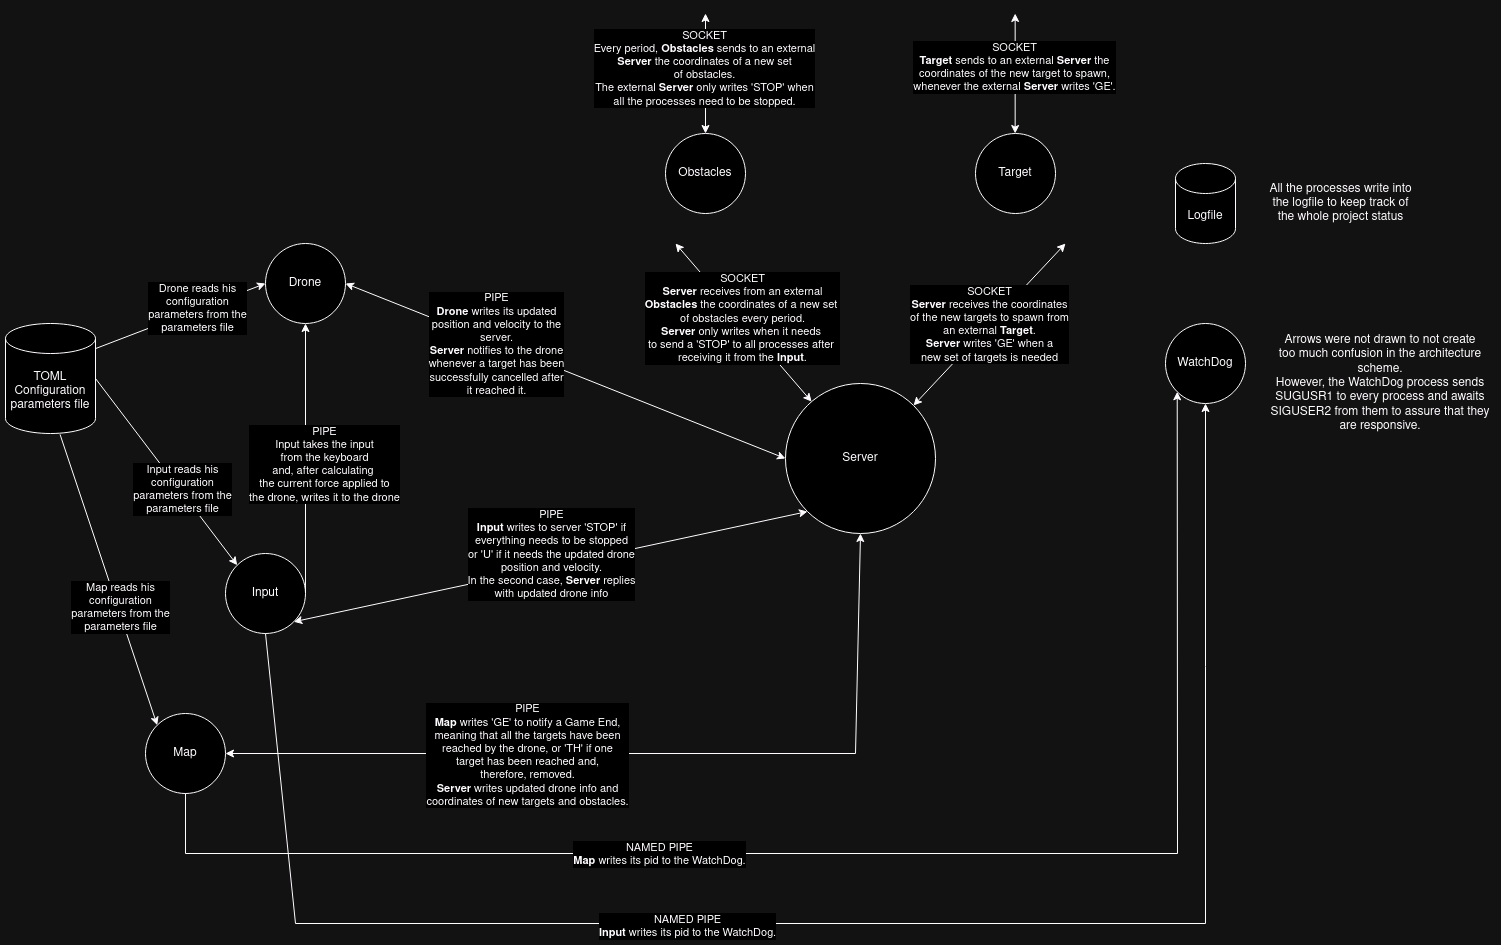

The diagram above was exported from draw.io. Its source (the exported page's mxGraphModel, read from the mxfile embedded in the PNG):
<mxGraphModel dx="1943" dy="1136" grid="1" gridSize="10" guides="1" tooltips="1" connect="1" arrows="1" fold="1" page="1" pageScale="1" pageWidth="1654" pageHeight="1169" math="0" shadow="0">
  <root>
    <mxCell id="0" />
    <mxCell id="1" parent="0" />
    <mxCell id="zq4967YOsq_BtjJjOVIj-1" value="&lt;div&gt;TOML&lt;/div&gt;&lt;div&gt;Configuration parameters file&lt;/div&gt;" style="shape=cylinder3;whiteSpace=wrap;html=1;boundedLbl=1;backgroundOutline=1;size=15;" parent="1" vertex="1">
      <mxGeometry x="70" y="320" width="90" height="110" as="geometry" />
    </mxCell>
    <mxCell id="zq4967YOsq_BtjJjOVIj-3" value="&lt;div&gt;Drone&lt;/div&gt;" style="ellipse;whiteSpace=wrap;html=1;aspect=fixed;" parent="1" vertex="1">
      <mxGeometry x="330" y="240" width="80" height="80" as="geometry" />
    </mxCell>
    <mxCell id="zq4967YOsq_BtjJjOVIj-4" value="&lt;div&gt;Input&lt;/div&gt;" style="ellipse;whiteSpace=wrap;html=1;aspect=fixed;" parent="1" vertex="1">
      <mxGeometry x="290" y="550" width="80" height="80" as="geometry" />
    </mxCell>
    <mxCell id="zq4967YOsq_BtjJjOVIj-5" value="&lt;div&gt;Map&lt;/div&gt;" style="ellipse;whiteSpace=wrap;html=1;aspect=fixed;" parent="1" vertex="1">
      <mxGeometry x="210" y="710" width="80" height="80" as="geometry" />
    </mxCell>
    <mxCell id="zq4967YOsq_BtjJjOVIj-6" value="Server" style="ellipse;whiteSpace=wrap;html=1;aspect=fixed;" parent="1" vertex="1">
      <mxGeometry x="850" y="380" width="150" height="150" as="geometry" />
    </mxCell>
    <mxCell id="zq4967YOsq_BtjJjOVIj-7" value="WatchDog" style="ellipse;whiteSpace=wrap;html=1;aspect=fixed;" parent="1" vertex="1">
      <mxGeometry x="1230" y="320" width="80" height="80" as="geometry" />
    </mxCell>
    <mxCell id="zq4967YOsq_BtjJjOVIj-16" value="Logfile" style="shape=cylinder3;whiteSpace=wrap;html=1;boundedLbl=1;backgroundOutline=1;size=15;" parent="1" vertex="1">
      <mxGeometry x="1240" y="160" width="60" height="80" as="geometry" />
    </mxCell>
    <mxCell id="zq4967YOsq_BtjJjOVIj-25" value="" style="endArrow=classic;html=1;rounded=0;exitX=1;exitY=0.5;exitDx=0;exitDy=0;entryX=0.5;entryY=1;entryDx=0;entryDy=0;" parent="1" source="zq4967YOsq_BtjJjOVIj-4" target="zq4967YOsq_BtjJjOVIj-3" edge="1">
      <mxGeometry width="50" height="50" relative="1" as="geometry">
        <mxPoint x="460" y="570" as="sourcePoint" />
        <mxPoint x="605.4545454545455" y="438.63636363636374" as="targetPoint" />
      </mxGeometry>
    </mxCell>
    <mxCell id="zq4967YOsq_BtjJjOVIj-26" value="&lt;div&gt;PIPE&lt;br&gt;&lt;/div&gt;&lt;div&gt;Input takes the input&lt;/div&gt;&lt;div&gt;from the keyboard&lt;/div&gt;&lt;div&gt;and, after calculating&amp;nbsp;&lt;/div&gt;&lt;div&gt;the current force applied to&lt;/div&gt;&lt;div&gt;the drone, writes it to the drone&lt;br&gt;&lt;/div&gt;" style="edgeLabel;html=1;align=center;verticalAlign=middle;resizable=0;points=[];" parent="zq4967YOsq_BtjJjOVIj-25" connectable="0" vertex="1">
      <mxGeometry x="-0.3841" y="-1" relative="1" as="geometry">
        <mxPoint x="17" y="-47" as="offset" />
      </mxGeometry>
    </mxCell>
    <mxCell id="zq4967YOsq_BtjJjOVIj-37" value="" style="endArrow=classic;html=1;rounded=0;entryX=0;entryY=0.5;entryDx=0;entryDy=0;exitX=1.004;exitY=0.227;exitDx=0;exitDy=0;exitPerimeter=0;" parent="1" source="zq4967YOsq_BtjJjOVIj-1" target="zq4967YOsq_BtjJjOVIj-3" edge="1">
      <mxGeometry width="50" height="50" relative="1" as="geometry">
        <mxPoint x="230" y="470" as="sourcePoint" />
        <mxPoint x="280" y="420" as="targetPoint" />
      </mxGeometry>
    </mxCell>
    <mxCell id="zq4967YOsq_BtjJjOVIj-38" value="&lt;div&gt;Drone reads his &lt;br&gt;&lt;/div&gt;&lt;div&gt;configuration&lt;/div&gt;&lt;div&gt;parameters from the&lt;/div&gt;&lt;div&gt;parameters file&lt;br&gt;&lt;/div&gt;" style="edgeLabel;html=1;align=center;verticalAlign=middle;resizable=0;points=[];" parent="zq4967YOsq_BtjJjOVIj-37" connectable="0" vertex="1">
      <mxGeometry x="0.1886" y="2" relative="1" as="geometry">
        <mxPoint as="offset" />
      </mxGeometry>
    </mxCell>
    <mxCell id="zq4967YOsq_BtjJjOVIj-41" value="" style="endArrow=classic;html=1;rounded=0;entryX=0;entryY=0;entryDx=0;entryDy=0;exitX=1;exitY=0.5;exitDx=0;exitDy=0;exitPerimeter=0;" parent="1" source="zq4967YOsq_BtjJjOVIj-1" target="zq4967YOsq_BtjJjOVIj-4" edge="1">
      <mxGeometry width="50" height="50" relative="1" as="geometry">
        <mxPoint x="160" y="405" as="sourcePoint" />
        <mxPoint x="330" y="340" as="targetPoint" />
      </mxGeometry>
    </mxCell>
    <mxCell id="zq4967YOsq_BtjJjOVIj-42" value="&lt;div&gt;Input reads his &lt;br&gt;&lt;/div&gt;&lt;div&gt;configuration&lt;/div&gt;&lt;div&gt;parameters from the&lt;/div&gt;&lt;div&gt;parameters file&lt;br&gt;&lt;/div&gt;" style="edgeLabel;html=1;align=center;verticalAlign=middle;resizable=0;points=[];" parent="zq4967YOsq_BtjJjOVIj-41" connectable="0" vertex="1">
      <mxGeometry x="0.1886" y="2" relative="1" as="geometry">
        <mxPoint as="offset" />
      </mxGeometry>
    </mxCell>
    <mxCell id="zq4967YOsq_BtjJjOVIj-44" value="" style="endArrow=classic;html=1;rounded=0;entryX=0;entryY=0;entryDx=0;entryDy=0;exitX=0.606;exitY=1.008;exitDx=0;exitDy=0;exitPerimeter=0;" parent="1" source="zq4967YOsq_BtjJjOVIj-1" target="zq4967YOsq_BtjJjOVIj-5" edge="1">
      <mxGeometry width="50" height="50" relative="1" as="geometry">
        <mxPoint x="110" y="430" as="sourcePoint" />
        <mxPoint x="202" y="577" as="targetPoint" />
      </mxGeometry>
    </mxCell>
    <mxCell id="zq4967YOsq_BtjJjOVIj-45" value="&lt;div&gt;Map reads his &lt;br&gt;&lt;/div&gt;&lt;div&gt;configuration&lt;/div&gt;&lt;div&gt;parameters from the&lt;/div&gt;&lt;div&gt;parameters file&lt;br&gt;&lt;/div&gt;" style="edgeLabel;html=1;align=center;verticalAlign=middle;resizable=0;points=[];" parent="zq4967YOsq_BtjJjOVIj-44" connectable="0" vertex="1">
      <mxGeometry x="0.1886" y="2" relative="1" as="geometry">
        <mxPoint as="offset" />
      </mxGeometry>
    </mxCell>
    <mxCell id="zq4967YOsq_BtjJjOVIj-46" value="&lt;div&gt;Arrows were not drawn to not create&lt;/div&gt;&lt;div&gt;too much confusion in the architecture&lt;/div&gt;&lt;div&gt;scheme.&lt;/div&gt;&lt;div&gt;However, the WatchDog process sends&lt;/div&gt;&lt;div&gt;SUGUSR1 to every process and awaits&lt;/div&gt;&lt;div&gt;SIGUSER2 from them to assure that they&lt;/div&gt;&lt;div&gt;are responsive.&lt;br&gt;&lt;/div&gt;" style="text;html=1;strokeColor=none;fillColor=none;align=center;verticalAlign=middle;whiteSpace=wrap;rounded=0;" parent="1" vertex="1">
      <mxGeometry x="1330" y="300" width="230" height="160" as="geometry" />
    </mxCell>
    <mxCell id="qZAYE0hKufbyx2xLC-O7-1" value="" style="endArrow=classic;html=1;rounded=0;exitX=0.5;exitY=1;exitDx=0;exitDy=0;entryX=0;entryY=1;entryDx=0;entryDy=0;" parent="1" source="zq4967YOsq_BtjJjOVIj-5" target="zq4967YOsq_BtjJjOVIj-7" edge="1">
      <mxGeometry width="50" height="50" relative="1" as="geometry">
        <mxPoint x="310" y="860" as="sourcePoint" />
        <mxPoint x="1330" y="840" as="targetPoint" />
        <Array as="points">
          <mxPoint x="250" y="850" />
          <mxPoint x="1242" y="850" />
        </Array>
      </mxGeometry>
    </mxCell>
    <mxCell id="qZAYE0hKufbyx2xLC-O7-2" value="&lt;div&gt;NAMED PIPE&lt;br&gt;&lt;/div&gt;&lt;div&gt;&lt;b&gt;Map&lt;/b&gt; writes its pid to the WatchDog.&lt;br&gt;&lt;/div&gt;" style="edgeLabel;html=1;align=center;verticalAlign=middle;resizable=0;points=[];" parent="qZAYE0hKufbyx2xLC-O7-1" vertex="1" connectable="0">
      <mxGeometry x="-0.2968" relative="1" as="geometry">
        <mxPoint as="offset" />
      </mxGeometry>
    </mxCell>
    <mxCell id="qZAYE0hKufbyx2xLC-O7-3" value="" style="endArrow=classic;html=1;rounded=0;exitX=0.5;exitY=1;exitDx=0;exitDy=0;entryX=0.5;entryY=1;entryDx=0;entryDy=0;" parent="1" source="zq4967YOsq_BtjJjOVIj-4" target="zq4967YOsq_BtjJjOVIj-7" edge="1">
      <mxGeometry width="50" height="50" relative="1" as="geometry">
        <mxPoint x="410" y="680" as="sourcePoint" />
        <mxPoint x="1340" y="920" as="targetPoint" />
        <Array as="points">
          <mxPoint x="360" y="920" />
          <mxPoint x="1270" y="920" />
        </Array>
      </mxGeometry>
    </mxCell>
    <mxCell id="qZAYE0hKufbyx2xLC-O7-4" value="&lt;div&gt;NAMED PIPE&lt;br&gt;&lt;/div&gt;&lt;div&gt;&lt;b&gt;Input&lt;/b&gt; writes its pid to the WatchDog.&lt;br&gt;&lt;/div&gt;" style="edgeLabel;html=1;align=center;verticalAlign=middle;resizable=0;points=[];" parent="qZAYE0hKufbyx2xLC-O7-3" vertex="1" connectable="0">
      <mxGeometry x="-0.206" y="-2" relative="1" as="geometry">
        <mxPoint as="offset" />
      </mxGeometry>
    </mxCell>
    <mxCell id="qZAYE0hKufbyx2xLC-O7-6" value="" style="endArrow=classic;startArrow=classic;html=1;rounded=0;exitX=1;exitY=1;exitDx=0;exitDy=0;entryX=0;entryY=1;entryDx=0;entryDy=0;" parent="1" source="zq4967YOsq_BtjJjOVIj-4" target="zq4967YOsq_BtjJjOVIj-6" edge="1">
      <mxGeometry width="50" height="50" relative="1" as="geometry">
        <mxPoint x="630" y="630" as="sourcePoint" />
        <mxPoint x="680" y="580" as="targetPoint" />
      </mxGeometry>
    </mxCell>
    <mxCell id="qZAYE0hKufbyx2xLC-O7-7" value="&lt;div&gt;PIPE&lt;/div&gt;&lt;div&gt;&lt;b&gt;Input&lt;/b&gt; writes to server 'STOP' if &lt;br&gt;&lt;/div&gt;&lt;div&gt;everything needs to be stopped&lt;/div&gt;&lt;div&gt;or 'U' if it needs the updated drone&lt;/div&gt;&lt;div&gt;position and velocity.&lt;/div&gt;&lt;div&gt;In the second case, &lt;b&gt;Server&lt;/b&gt; replies&lt;/div&gt;&lt;div&gt;with updated drone info&lt;br&gt;&lt;/div&gt;" style="edgeLabel;html=1;align=center;verticalAlign=middle;resizable=0;points=[];" parent="qZAYE0hKufbyx2xLC-O7-6" vertex="1" connectable="0">
      <mxGeometry x="0.0021" y="-2" relative="1" as="geometry">
        <mxPoint y="-15" as="offset" />
      </mxGeometry>
    </mxCell>
    <mxCell id="qZAYE0hKufbyx2xLC-O7-9" value="" style="endArrow=classic;startArrow=classic;html=1;rounded=0;exitX=1;exitY=0.5;exitDx=0;exitDy=0;entryX=0.5;entryY=1;entryDx=0;entryDy=0;" parent="1" source="zq4967YOsq_BtjJjOVIj-5" target="zq4967YOsq_BtjJjOVIj-6" edge="1">
      <mxGeometry width="50" height="50" relative="1" as="geometry">
        <mxPoint x="440" y="720" as="sourcePoint" />
        <mxPoint x="490" y="670" as="targetPoint" />
        <Array as="points">
          <mxPoint x="920" y="750" />
        </Array>
      </mxGeometry>
    </mxCell>
    <mxCell id="qZAYE0hKufbyx2xLC-O7-10" value="&lt;div&gt;PIPE&lt;/div&gt;&lt;div&gt;&lt;b&gt;Map&lt;/b&gt; writes 'GE' to notify a Game End,&lt;/div&gt;&lt;div&gt;meaning that all the targets have been &lt;br&gt;&lt;/div&gt;&lt;div&gt;reached by the drone, or 'TH' if one&lt;/div&gt;&lt;div&gt;target has been reached and, &lt;br&gt;&lt;/div&gt;&lt;div&gt;therefore, removed.&lt;/div&gt;&lt;div&gt;&lt;b&gt;Server&lt;/b&gt; writes updated drone info and&lt;/div&gt;&lt;div&gt;coordinates of new targets and obstacles.&lt;br&gt;&lt;/div&gt;" style="edgeLabel;html=1;align=center;verticalAlign=middle;resizable=0;points=[];" parent="qZAYE0hKufbyx2xLC-O7-9" vertex="1" connectable="0">
      <mxGeometry x="-0.2955" y="-1" relative="1" as="geometry">
        <mxPoint x="1" as="offset" />
      </mxGeometry>
    </mxCell>
    <mxCell id="qZAYE0hKufbyx2xLC-O7-14" value="" style="endArrow=classic;startArrow=classic;html=1;rounded=0;exitX=1;exitY=0.5;exitDx=0;exitDy=0;entryX=0;entryY=0.5;entryDx=0;entryDy=0;" parent="1" source="zq4967YOsq_BtjJjOVIj-3" target="zq4967YOsq_BtjJjOVIj-6" edge="1">
      <mxGeometry width="50" height="50" relative="1" as="geometry">
        <mxPoint x="540" y="330" as="sourcePoint" />
        <mxPoint x="590" y="280" as="targetPoint" />
      </mxGeometry>
    </mxCell>
    <mxCell id="qZAYE0hKufbyx2xLC-O7-15" value="PIPE&lt;br&gt;&lt;div&gt;&lt;b&gt;Drone&lt;/b&gt; writes its updated&lt;/div&gt;&lt;div&gt;position and velocity to the &lt;br&gt;&lt;/div&gt;&lt;div&gt;server.&lt;/div&gt;&lt;div&gt;&lt;b&gt;Server&lt;/b&gt; notifies to the drone&lt;/div&gt;&lt;div&gt;whenever a target has been&lt;/div&gt;&lt;div&gt;successfully cancelled after&lt;/div&gt;&lt;div&gt;it reached it.&lt;br&gt;&lt;/div&gt;" style="edgeLabel;html=1;align=center;verticalAlign=middle;resizable=0;points=[];" parent="1" vertex="1" connectable="0">
      <mxGeometry x="559.9996213120784" y="339.9975867000965" as="geometry" />
    </mxCell>
    <mxCell id="qZAYE0hKufbyx2xLC-O7-16" value="&lt;div&gt;All the processes write into&lt;/div&gt;&lt;div&gt;the logfile to keep track of&lt;/div&gt;&lt;div&gt;the whole project status&lt;br&gt;&lt;/div&gt;" style="text;html=1;align=center;verticalAlign=middle;resizable=0;points=[];autosize=1;strokeColor=none;fillColor=none;" parent="1" vertex="1">
      <mxGeometry x="1320" y="170" width="170" height="60" as="geometry" />
    </mxCell>
    <mxCell id="qZAYE0hKufbyx2xLC-O7-17" value="Target" style="ellipse;whiteSpace=wrap;html=1;aspect=fixed;" parent="1" vertex="1">
      <mxGeometry x="1040" y="130" width="80" height="80" as="geometry" />
    </mxCell>
    <mxCell id="qZAYE0hKufbyx2xLC-O7-20" value="Obstacles" style="ellipse;whiteSpace=wrap;html=1;aspect=fixed;" parent="1" vertex="1">
      <mxGeometry x="730" y="130" width="80" height="80" as="geometry" />
    </mxCell>
    <mxCell id="dIwmXhFpnZLv7Fg2AjXf-3" value="" style="endArrow=classic;startArrow=classic;html=1;rounded=0;" edge="1" parent="1" target="zq4967YOsq_BtjJjOVIj-6">
      <mxGeometry width="50" height="50" relative="1" as="geometry">
        <mxPoint x="740" y="240" as="sourcePoint" />
        <mxPoint x="810" y="230" as="targetPoint" />
      </mxGeometry>
    </mxCell>
    <mxCell id="dIwmXhFpnZLv7Fg2AjXf-4" value="&lt;div&gt;SOCKET&lt;/div&gt;&lt;div&gt;&lt;b&gt;Server &lt;/b&gt;receives from an external &lt;b&gt;&lt;br&gt;&lt;/b&gt;&lt;/div&gt;&lt;div&gt;&lt;b&gt;Obstacles&lt;/b&gt; the coordinates of a new set&amp;nbsp;&lt;/div&gt;&lt;div&gt;of obstacles every period.&lt;/div&gt;&lt;div&gt;&lt;b&gt;Server&lt;/b&gt; only writes when it needs&amp;nbsp;&lt;/div&gt;&lt;div&gt;to send a 'STOP' to all processes after&amp;nbsp;&lt;/div&gt;&lt;div&gt;receiving it from the &lt;b&gt;Input&lt;/b&gt;.&lt;br&gt;&lt;/div&gt;" style="edgeLabel;html=1;align=center;verticalAlign=middle;resizable=0;points=[];" vertex="1" connectable="0" parent="dIwmXhFpnZLv7Fg2AjXf-3">
      <mxGeometry x="-0.0379" y="2" relative="1" as="geometry">
        <mxPoint as="offset" />
      </mxGeometry>
    </mxCell>
    <mxCell id="dIwmXhFpnZLv7Fg2AjXf-5" value="" style="endArrow=classic;startArrow=classic;html=1;rounded=0;exitX=1;exitY=0;exitDx=0;exitDy=0;" edge="1" parent="1" source="zq4967YOsq_BtjJjOVIj-6">
      <mxGeometry width="50" height="50" relative="1" as="geometry">
        <mxPoint x="1060" y="360" as="sourcePoint" />
        <mxPoint x="1130" y="240" as="targetPoint" />
      </mxGeometry>
    </mxCell>
    <mxCell id="dIwmXhFpnZLv7Fg2AjXf-6" value="&lt;div&gt;SOCKET&lt;/div&gt;&lt;div&gt;&lt;b&gt;Server&lt;/b&gt; receives the coordinates&lt;br&gt;of the new targets to spawn from&lt;/div&gt;&lt;div&gt;an external &lt;b&gt;Target&lt;/b&gt;.&lt;br&gt;&lt;b&gt;Server&lt;/b&gt; writes 'GE' when a&lt;br&gt;new set of targets is needed&lt;br&gt;&lt;/div&gt;" style="edgeLabel;html=1;align=center;verticalAlign=middle;resizable=0;points=[];" vertex="1" connectable="0" parent="dIwmXhFpnZLv7Fg2AjXf-5">
      <mxGeometry x="0.0074" y="1" relative="1" as="geometry">
        <mxPoint as="offset" />
      </mxGeometry>
    </mxCell>
    <mxCell id="dIwmXhFpnZLv7Fg2AjXf-8" value="" style="endArrow=classic;startArrow=classic;html=1;rounded=0;exitX=0.5;exitY=0;exitDx=0;exitDy=0;" edge="1" parent="1" source="qZAYE0hKufbyx2xLC-O7-20">
      <mxGeometry width="50" height="50" relative="1" as="geometry">
        <mxPoint x="770" y="100" as="sourcePoint" />
        <mxPoint x="770" y="10" as="targetPoint" />
      </mxGeometry>
    </mxCell>
    <mxCell id="dIwmXhFpnZLv7Fg2AjXf-10" value="&lt;div&gt;SOCKET&lt;/div&gt;&lt;div&gt;Every period, &lt;b&gt;Obstacles&lt;/b&gt; sends to an external&lt;/div&gt;&lt;div&gt;&lt;b&gt;Server &lt;/b&gt;the coordinates of a new set&lt;/div&gt;&lt;div&gt;of obstacles.&lt;/div&gt;&lt;div&gt;The external &lt;b&gt;Server&lt;/b&gt; only writes 'STOP' when&lt;/div&gt;&lt;div&gt;all the processes need to be stopped.&lt;br&gt;&lt;/div&gt;" style="edgeLabel;html=1;align=center;verticalAlign=middle;resizable=0;points=[];" vertex="1" connectable="0" parent="dIwmXhFpnZLv7Fg2AjXf-8">
      <mxGeometry x="0.1046" y="2" relative="1" as="geometry">
        <mxPoint as="offset" />
      </mxGeometry>
    </mxCell>
    <mxCell id="dIwmXhFpnZLv7Fg2AjXf-9" value="" style="endArrow=classic;startArrow=classic;html=1;rounded=0;exitX=0.5;exitY=0;exitDx=0;exitDy=0;" edge="1" parent="1">
      <mxGeometry width="50" height="50" relative="1" as="geometry">
        <mxPoint x="1079.66" y="130" as="sourcePoint" />
        <mxPoint x="1079.66" y="10" as="targetPoint" />
      </mxGeometry>
    </mxCell>
    <mxCell id="dIwmXhFpnZLv7Fg2AjXf-11" value="&lt;div&gt;SOCKET&lt;/div&gt;&lt;div&gt;&lt;b&gt;Target&lt;/b&gt; sends to an external &lt;b&gt;Server&lt;/b&gt; the &lt;br&gt;&lt;/div&gt;&lt;div&gt;coordinates of the new target to spawn,&lt;/div&gt;&lt;div&gt;whenever the external &lt;b&gt;Server&lt;/b&gt; writes 'GE'.&lt;br&gt;&lt;/div&gt;" style="edgeLabel;html=1;align=center;verticalAlign=middle;resizable=0;points=[];" vertex="1" connectable="0" parent="dIwmXhFpnZLv7Fg2AjXf-9">
      <mxGeometry x="0.1276" y="1" relative="1" as="geometry">
        <mxPoint as="offset" />
      </mxGeometry>
    </mxCell>
  </root>
</mxGraphModel>